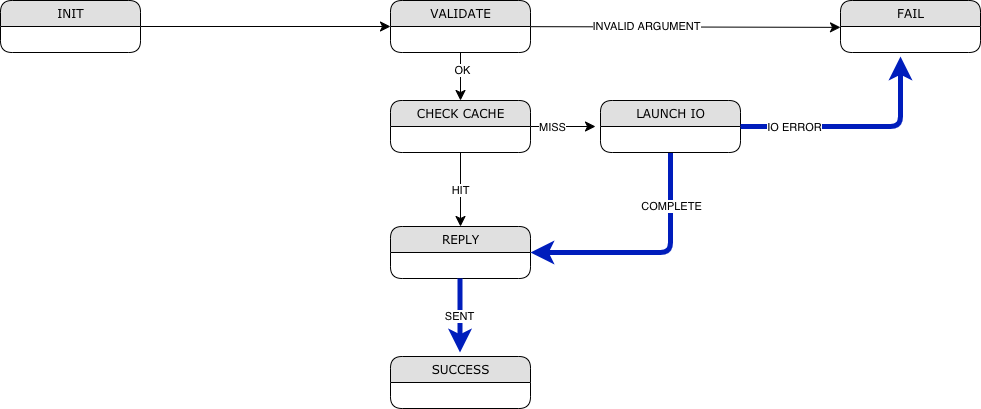

The diagram above was exported from draw.io. Its source (the exported page's mxGraphModel, read from the mxfile embedded in the PNG):
<mxGraphModel dx="1346" dy="1003" grid="1" gridSize="10" guides="1" tooltips="1" connect="1" arrows="1" fold="1" page="1" pageScale="1" pageWidth="1100" pageHeight="850" background="#ffffff" math="0" shadow="0">
  <root>
    <mxCell id="0" />
    <mxCell id="1" parent="0" />
    <mxCell id="1fdf3b25b50cf41e-27" style="edgeStyle=none;html=1;labelBackgroundColor=none;startFill=0;startSize=8;endFill=1;endSize=8;fontFamily=Verdana;fontSize=12;" parent="1" target="1fdf3b25b50cf41e-1" edge="1">
      <mxGeometry relative="1" as="geometry">
        <mxPoint x="180" y="80" as="sourcePoint" />
      </mxGeometry>
    </mxCell>
    <mxCell id="1fdf3b25b50cf41e-28" style="edgeStyle=none;html=1;labelBackgroundColor=none;startFill=0;startSize=8;endFill=1;endSize=8;fontFamily=Verdana;fontSize=12;" parent="1" source="1fdf3b25b50cf41e-1" edge="1">
      <mxGeometry relative="1" as="geometry">
        <mxPoint x="880" y="80.86363636363626" as="targetPoint" />
      </mxGeometry>
    </mxCell>
    <mxCell id="MCAGXlhfSmNdVf80SV0a-8" value="INVALID ARGUMENT" style="edgeLabel;html=1;align=center;verticalAlign=middle;resizable=0;points=[];" vertex="1" connectable="0" parent="1fdf3b25b50cf41e-28">
      <mxGeometry x="-0.2581" y="1" relative="1" as="geometry">
        <mxPoint as="offset" />
      </mxGeometry>
    </mxCell>
    <mxCell id="1fdf3b25b50cf41e-29" style="edgeStyle=none;html=1;labelBackgroundColor=none;startFill=0;startSize=8;endFill=1;endSize=8;fontFamily=Verdana;fontSize=12;" parent="1" source="1fdf3b25b50cf41e-1" target="1fdf3b25b50cf41e-7" edge="1">
      <mxGeometry relative="1" as="geometry" />
    </mxCell>
    <mxCell id="MCAGXlhfSmNdVf80SV0a-15" value="OK" style="edgeLabel;html=1;align=center;verticalAlign=middle;resizable=0;points=[];" vertex="1" connectable="0" parent="1fdf3b25b50cf41e-29">
      <mxGeometry x="-0.2917" y="1" relative="1" as="geometry">
        <mxPoint as="offset" />
      </mxGeometry>
    </mxCell>
    <mxCell id="1fdf3b25b50cf41e-1" value="VALIDATE" style="swimlane;html=1;fontStyle=0;childLayout=stackLayout;horizontal=1;startSize=26;fillColor=#e0e0e0;horizontalStack=0;resizeParent=1;resizeLast=0;collapsible=1;marginBottom=0;swimlaneFillColor=#ffffff;align=center;rounded=1;shadow=0;comic=0;labelBackgroundColor=none;strokeWidth=1;fontFamily=Verdana;fontSize=12" parent="1" vertex="1">
      <mxGeometry x="430" y="54" width="140" height="52" as="geometry" />
    </mxCell>
    <mxCell id="1fdf3b25b50cf41e-47" style="edgeStyle=orthogonalEdgeStyle;html=1;labelBackgroundColor=none;startFill=0;startSize=8;endFill=1;endSize=8;fontFamily=Verdana;fontSize=12;exitX=0.5;exitY=1;exitDx=0;exitDy=0;fontStyle=1;strokeWidth=5;fillColor=#0050ef;strokeColor=#001DBC;" parent="1" source="1fdf3b25b50cf41e-11" target="1fdf3b25b50cf41e-21" edge="1">
      <mxGeometry relative="1" as="geometry">
        <Array as="points">
          <mxPoint x="710" y="306" />
        </Array>
        <mxPoint x="977.5" y="430" as="sourcePoint" />
      </mxGeometry>
    </mxCell>
    <mxCell id="MCAGXlhfSmNdVf80SV0a-6" value="COMPLETE" style="edgeLabel;html=1;align=center;verticalAlign=middle;resizable=0;points=[];" vertex="1" connectable="0" parent="1fdf3b25b50cf41e-47">
      <mxGeometry x="-0.5583" relative="1" as="geometry">
        <mxPoint as="offset" />
      </mxGeometry>
    </mxCell>
    <mxCell id="1fdf3b25b50cf41e-35" style="edgeStyle=none;html=1;labelBackgroundColor=none;startFill=0;startSize=8;endFill=1;endSize=8;fontFamily=Verdana;fontSize=12;" parent="1" source="1fdf3b25b50cf41e-7" edge="1">
      <mxGeometry relative="1" as="geometry">
        <mxPoint x="635" y="180" as="targetPoint" />
      </mxGeometry>
    </mxCell>
    <mxCell id="MCAGXlhfSmNdVf80SV0a-1" value="MISS" style="edgeLabel;html=1;align=center;verticalAlign=middle;resizable=0;points=[];" vertex="1" connectable="0" parent="1fdf3b25b50cf41e-35">
      <mxGeometry x="-0.3538" relative="1" as="geometry">
        <mxPoint as="offset" />
      </mxGeometry>
    </mxCell>
    <mxCell id="1fdf3b25b50cf41e-39" style="edgeStyle=none;html=1;labelBackgroundColor=none;startFill=0;startSize=8;endFill=1;endSize=8;fontFamily=Verdana;fontSize=12;entryX=0.5;entryY=0;entryDx=0;entryDy=0;" parent="1" source="1fdf3b25b50cf41e-7" target="1fdf3b25b50cf41e-21" edge="1">
      <mxGeometry relative="1" as="geometry">
        <mxPoint x="500" y="307" as="targetPoint" />
      </mxGeometry>
    </mxCell>
    <mxCell id="MCAGXlhfSmNdVf80SV0a-2" value="HIT" style="edgeLabel;html=1;align=center;verticalAlign=middle;resizable=0;points=[];" vertex="1" connectable="0" parent="1fdf3b25b50cf41e-39">
      <mxGeometry x="-0.0099" y="-1" relative="1" as="geometry">
        <mxPoint as="offset" />
      </mxGeometry>
    </mxCell>
    <mxCell id="1fdf3b25b50cf41e-7" value="CHECK CACHE" style="swimlane;html=1;fontStyle=0;childLayout=stackLayout;horizontal=1;startSize=26;fillColor=#e0e0e0;horizontalStack=0;resizeParent=1;resizeLast=0;collapsible=1;marginBottom=0;swimlaneFillColor=#ffffff;align=center;rounded=1;shadow=0;comic=0;labelBackgroundColor=none;strokeWidth=1;fontFamily=Verdana;fontSize=12" parent="1" vertex="1">
      <mxGeometry x="430" y="154" width="140" height="52" as="geometry" />
    </mxCell>
    <mxCell id="1fdf3b25b50cf41e-11" value="LAUNCH IO" style="swimlane;html=1;fontStyle=0;childLayout=stackLayout;horizontal=1;startSize=26;fillColor=#e0e0e0;horizontalStack=0;resizeParent=1;resizeLast=0;collapsible=1;marginBottom=0;swimlaneFillColor=#ffffff;align=center;rounded=1;shadow=0;comic=0;labelBackgroundColor=none;strokeWidth=1;fontFamily=Verdana;fontSize=12" parent="1" vertex="1">
      <mxGeometry x="640" y="154" width="140" height="52" as="geometry" />
    </mxCell>
    <mxCell id="1fdf3b25b50cf41e-21" value="REPLY" style="swimlane;html=1;fontStyle=0;childLayout=stackLayout;horizontal=1;startSize=26;fillColor=#e0e0e0;horizontalStack=0;resizeParent=1;resizeLast=0;collapsible=1;marginBottom=0;swimlaneFillColor=#ffffff;align=center;rounded=1;shadow=0;comic=0;labelBackgroundColor=none;strokeWidth=1;fontFamily=Verdana;fontSize=12" parent="1" vertex="1">
      <mxGeometry x="430" y="280" width="140" height="52" as="geometry" />
    </mxCell>
    <mxCell id="MCAGXlhfSmNdVf80SV0a-5" style="edgeStyle=orthogonalEdgeStyle;html=1;labelBackgroundColor=none;startFill=0;startSize=8;endFill=1;endSize=8;fontFamily=Verdana;fontSize=12;exitX=1;exitY=0.5;exitDx=0;exitDy=0;fillColor=#0050ef;strokeWidth=5;strokeColor=#001DBC;" edge="1" parent="1" source="1fdf3b25b50cf41e-11">
      <mxGeometry relative="1" as="geometry">
        <Array as="points">
          <mxPoint x="940" y="180" />
        </Array>
        <mxPoint x="720" y="216" as="sourcePoint" />
        <mxPoint x="940" y="110" as="targetPoint" />
      </mxGeometry>
    </mxCell>
    <mxCell id="MCAGXlhfSmNdVf80SV0a-7" value="IO ERROR" style="edgeLabel;html=1;align=center;verticalAlign=middle;resizable=0;points=[];" vertex="1" connectable="0" parent="MCAGXlhfSmNdVf80SV0a-5">
      <mxGeometry x="-0.5391" relative="1" as="geometry">
        <mxPoint as="offset" />
      </mxGeometry>
    </mxCell>
    <mxCell id="MCAGXlhfSmNdVf80SV0a-9" value="INIT" style="swimlane;html=1;fontStyle=0;childLayout=stackLayout;horizontal=1;startSize=26;fillColor=#e0e0e0;horizontalStack=0;resizeParent=1;resizeLast=0;collapsible=1;marginBottom=0;swimlaneFillColor=#ffffff;align=center;rounded=1;shadow=0;comic=0;labelBackgroundColor=none;strokeWidth=1;fontFamily=Verdana;fontSize=12" vertex="1" parent="1">
      <mxGeometry x="40" y="54" width="140" height="52" as="geometry" />
    </mxCell>
    <mxCell id="MCAGXlhfSmNdVf80SV0a-10" value="FAIL" style="swimlane;html=1;fontStyle=0;childLayout=stackLayout;horizontal=1;startSize=26;fillColor=#e0e0e0;horizontalStack=0;resizeParent=1;resizeLast=0;collapsible=1;marginBottom=0;swimlaneFillColor=#ffffff;align=center;rounded=1;shadow=0;comic=0;labelBackgroundColor=none;strokeWidth=1;fontFamily=Verdana;fontSize=12" vertex="1" parent="1">
      <mxGeometry x="880" y="54" width="140" height="52" as="geometry" />
    </mxCell>
    <mxCell id="MCAGXlhfSmNdVf80SV0a-11" value="SUCCESS" style="swimlane;html=1;fontStyle=0;childLayout=stackLayout;horizontal=1;startSize=26;fillColor=#e0e0e0;horizontalStack=0;resizeParent=1;resizeLast=0;collapsible=1;marginBottom=0;swimlaneFillColor=#ffffff;align=center;rounded=1;shadow=0;comic=0;labelBackgroundColor=none;strokeWidth=1;fontFamily=Verdana;fontSize=12" vertex="1" parent="1">
      <mxGeometry x="430" y="410" width="140" height="52" as="geometry" />
    </mxCell>
    <mxCell id="MCAGXlhfSmNdVf80SV0a-12" style="edgeStyle=none;html=1;labelBackgroundColor=none;startFill=0;startSize=8;endFill=1;endSize=8;fontFamily=Verdana;fontSize=12;entryX=0.5;entryY=0;entryDx=0;entryDy=0;fillColor=#0050ef;strokeWidth=5;strokeColor=#001DBC;" edge="1" parent="1">
      <mxGeometry relative="1" as="geometry">
        <mxPoint x="499.5" y="332" as="sourcePoint" />
        <mxPoint x="499.5" y="406" as="targetPoint" />
      </mxGeometry>
    </mxCell>
    <mxCell id="MCAGXlhfSmNdVf80SV0a-13" value="SENT" style="edgeLabel;html=1;align=center;verticalAlign=middle;resizable=0;points=[];" vertex="1" connectable="0" parent="MCAGXlhfSmNdVf80SV0a-12">
      <mxGeometry x="-0.0099" y="-1" relative="1" as="geometry">
        <mxPoint as="offset" />
      </mxGeometry>
    </mxCell>
  </root>
</mxGraphModel>